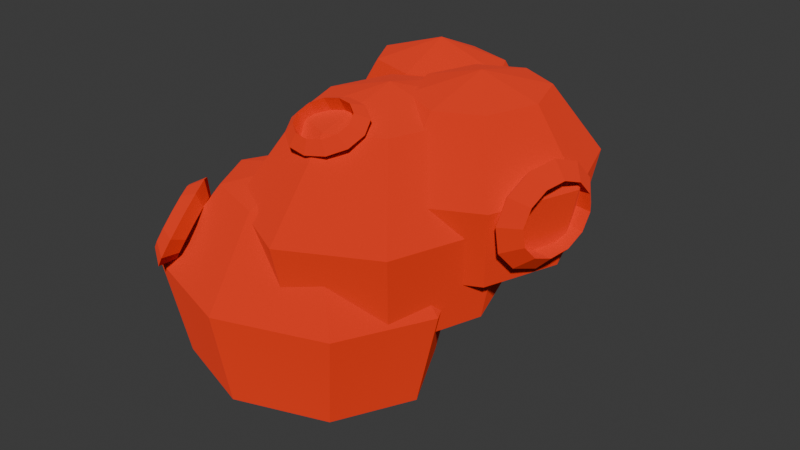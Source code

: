 # Source: brood_mother_model.blend  (saved by Blender 4.5.90; exported with 4.5.12 LTS)
import bpy
from mathutils import Matrix  # noqa: F401  (used for matrix-valued properties, if any)

bpy.ops.wm.read_factory_settings(use_empty=True)
scene = bpy.context.scene
scene.name = 'Scene'

# ---- collections
col_collection = bpy.data.collections.new('Collection'); scene.collection.children.link(col_collection)

# ---- materials (node trees are filled in below, after node groups)
mat_material_001 = bpy.data.materials.new('Material.001')

# ---- material node trees
mat_material_001.use_nodes = True; mat_material_001.node_tree.nodes.clear()
_N = mat_material_001.node_tree.nodes; _L = mat_material_001.node_tree.links
n0 = _N.new('ShaderNodeBsdfPrincipled'); n0.name = 'Principled BSDF'; n0.location = (-200, 100)
n0.inputs[0].default_value = (0.8008, 0.02879, 0.0, 1.0)
n0.inputs[2].default_value = 1.0
n0.inputs[7].default_value = 0.5317
n1 = _N.new('ShaderNodeOutputMaterial'); n1.name = 'Material Output'; n1.location = (200, 100)
_L.new(n0.outputs[0], n1.inputs[0])
n1.is_active_output = True

# ---- world
world_world = bpy.data.worlds.new('World'); scene.world = world_world
world_world.use_nodes = True; world_world.node_tree.nodes.clear()
_N = world_world.node_tree.nodes; _L = world_world.node_tree.links
n0 = _N.new('ShaderNodeOutputWorld'); n0.name = 'World Output'; n0.location = (200, 100)
n1 = _N.new('ShaderNodeBackground'); n1.name = 'Background'; n1.location = (-200, 100)
n1.inputs[0].default_value = (0.05088, 0.05088, 0.05088, 1.0)
_L.new(n1.outputs[0], n0.inputs[0])
n0.is_active_output = True
world_world.color = (0.05088, 0.05088, 0.05088)
world_world.sun_shadow_jitter_overblur = 0.0

# ---- meshes
me_sphere = bpy.data.meshes.new('Sphere')
me_sphere.from_pydata([(0.0, 0.5556, 0.8315), (0.0, 0.9808, 0.1951), (0.0, 0.8315, -0.5556), (0.3928, 0.3928, 0.8315), (0.6935, 0.6935, 0.1951), (0.5879, 0.5879, -0.5556), (0.1379, 0.1379, -0.9808), (0.0, 0.0, 1.0), (0.5556, -5.215e-08, 0.8315), (0.9808, -8.941e-08, 0.1951), (0.8315, -8.941e-08, -0.5556), (0.1951, -1.118e-08, -0.9808), (0.3928, -0.3928, 0.8315), (0.6935, -0.6935, 0.1951), (0.5879, -0.5879, -0.5556), (0.1379, -0.1379, -0.9808), (-9.686e-08, -0.5556, 0.8315), (-1.341e-07, -0.9808, 0.1951), (-1.043e-07, -0.8315, -0.5556), (-7.451e-09, -0.1951, -0.9808), (-0.3928, -0.3928, 0.8315), (-0.6935, -0.6935, 0.1951), (-0.5879, -0.5879, -0.5556), (-0.1379, -0.1379, -0.9808), (0.0, 0.0, -1.0), (-0.5556, 1.49e-07, 0.8315), (-0.9808, 2.682e-07, 0.1951), (-0.8315, 1.639e-07, -0.5556), (-0.1951, 1.863e-08, -0.9808), (-0.3928, 0.3928, 0.8315), (-0.6935, 0.6935, 0.1951), (-0.5879, 0.5879, -0.5556), (-0.1379, 0.1379, -0.9808), (1.49e-08, 0.1951, -0.9808), (-1.008, 1.086, 0.653), (-1.008, 1.417, -0.1976), (-1.008, 1.301, -1.201), (-0.5433, 0.9593, 0.653), (-0.1878, 1.193, -0.1976), (-0.3127, 1.111, -1.201), (-0.8447, 0.7609, -1.769), (-1.008, 0.6535, 0.8782), (-0.3509, 0.6535, 0.653), (0.1518, 0.6535, -0.1976), (-0.02474, 0.6535, -1.201), (-0.7771, 0.6535, -1.769), (-0.5433, 0.3478, 0.653), (-0.1878, 0.1138, -0.1976), (-0.3127, 0.196, -1.201), (-0.8447, 0.5462, -1.769), (-1.008, 0.2212, 0.653), (-1.008, -0.1097, -0.1976), (-1.008, 0.006481, -1.201), (-1.008, 0.5017, -1.769), (-1.472, 0.3478, 0.653), (-1.828, 0.1138, -0.1976), (-1.703, 0.196, -1.201), (-1.171, 0.5462, -1.769), (-1.008, 0.6535, -1.795), (-1.665, 0.6535, 0.653), (-2.167, 0.6535, -0.1976), (-1.991, 0.6535, -1.201), (-1.238, 0.6535, -1.769), (-1.472, 0.9593, 0.653), (-1.828, 1.193, -0.1976), (-1.703, 1.111, -1.201), (-1.171, 0.7609, -1.769), (-1.008, 0.8054, -1.769), (-1.008, -0.3188, 0.01263), (-1.008, 0.1065, -0.7639), (-1.008, -0.04287, -1.68), (-0.4446, -0.4815, 0.01263), (-0.01359, -0.1808, -0.7639), (-0.1649, -0.2864, -1.68), (-0.81, -0.7364, -2.199), (-1.008, -0.8743, 0.2183), (-0.2113, -0.8743, 0.01263), (0.3982, -0.8743, -0.7639), (0.1842, -0.8743, -1.68), (-0.7281, -0.8743, -2.199), (-0.4446, -1.267, 0.01263), (-0.01359, -1.568, -0.7639), (-0.1649, -1.462, -1.68), (-0.81, -1.012, -2.199), (-1.008, -1.43, 0.01263), (-1.008, -1.855, -0.7639), (-1.008, -1.706, -1.68), (-1.008, -1.069, -2.199), (-1.571, -1.267, 0.01263), (-2.002, -1.568, -0.7639), (-1.851, -1.462, -1.68), (-1.206, -1.012, -2.199), (-1.008, -0.8743, -2.222), (-1.804, -0.8743, 0.01263), (-2.414, -0.8743, -0.7639), (-2.2, -0.8743, -1.68), (-1.287, -0.8743, -2.199), (-1.571, -0.4815, 0.01263), (-2.002, -0.1808, -0.7639), (-1.851, -0.2864, -1.68), (-1.206, -0.7364, -2.199), (-1.008, -0.6792, -2.199), (-0.543, 0.2534, 0.7059), (-0.543, 0.7752, -0.07068), (-0.543, 0.5919, -0.9867), (-0.07857, 0.05369, 0.7059), (0.2769, 0.4227, -0.07068), (0.1521, 0.2931, -0.9867), (-0.3799, -0.2591, -1.506), (-0.543, -0.4284, 0.9115), (0.1138, -0.4284, 0.7059), (0.6166, -0.4284, -0.07068), (0.44, -0.4284, -0.9867), (-0.3124, -0.4284, -1.506), (-0.07857, -0.9105, 0.7059), (0.2769, -1.279, -0.07068), (0.1521, -1.15, -0.9867), (-0.3799, -0.5977, -1.506), (-0.543, -1.11, 0.7059), (-0.543, -1.632, -0.07068), (-0.543, -1.449, -0.9867), (-0.543, -0.6678, -1.506), (-1.008, -0.9105, 0.7059), (-1.363, -1.279, -0.07068), (-1.238, -1.15, -0.9867), (-0.7061, -0.5977, -1.506), (-0.543, -0.4284, -1.529), (-1.2, -0.4284, 0.7059), (-1.703, -0.4284, -0.07068), (-1.526, -0.4284, -0.9867), (-0.7737, -0.4284, -1.506), (-1.008, 0.05369, 0.7059), (-1.363, 0.4227, -0.07068), (-1.238, 0.2931, -0.9867), (-0.7061, -0.2591, -1.506), (-0.543, -0.189, -1.506), (0.7615, -0.695, 0.1092), (0.9158, -0.5677, 0.08206), (0.6565, -0.5354, 0.08606), (0.7643, -0.6581, -0.1418), (0.9178, -0.5418, -0.09366), (0.6585, -0.5096, -0.08965), (0.7884, -0.503, -0.348), (0.9346, -0.4332, -0.238), (0.6753, -0.4009, -0.234), (0.8272, -0.2711, -0.4542), (0.9618, -0.2709, -0.3123), (0.7025, -0.2386, -0.3083), (0.8704, -0.02463, -0.4318), (0.992, -0.0984, -0.2966), (0.7328, -0.0661, -0.2926), (0.9065, 0.1704, -0.2869), (1.017, 0.03809, -0.1952), (0.758, 0.07039, -0.1912), (0.9257, 0.2616, -0.05835), (1.031, 0.102, -0.03523), (0.7714, 0.1343, -0.03122), (0.9229, 0.2247, 0.1927), (1.029, 0.07616, 0.1405), (0.7695, 0.1085, 0.1445), (0.8989, 0.06957, 0.3989), (1.012, -0.03246, 0.2848), (0.7527, -0.0001606, 0.2888), (0.8601, -0.1623, 0.505), (0.9848, -0.1948, 0.3591), (0.7255, -0.1625, 0.3631), (0.8168, -0.4088, 0.4826), (0.9545, -0.3673, 0.3435), (0.6952, -0.335, 0.3475), (0.7808, -0.6037, 0.3378), (0.9293, -0.5038, 0.2421), (0.67, -0.4715, 0.2461), (-1.696, -1.403, -0.05354), (-1.678, -1.36, -0.2032), (-1.834, -1.446, -0.1033), (-1.624, -1.579, -0.1614), (-1.628, -1.483, -0.2787), (-1.784, -1.569, -0.1788), (-1.626, -1.707, -0.3294), (-1.629, -1.573, -0.3963), (-1.785, -1.659, -0.2964), (-1.7, -1.755, -0.5125), (-1.681, -1.606, -0.5245), (-1.837, -1.692, -0.4246), (-1.827, -1.707, -0.6618), (-1.77, -1.573, -0.629), (-1.925, -1.659, -0.5291), (-1.972, -1.579, -0.7371), (-1.872, -1.483, -0.6818), (-2.027, -1.569, -0.5818), (-2.097, -1.403, -0.7184), (-1.959, -1.36, -0.6686), (-2.115, -1.446, -0.5687), (-2.169, -1.228, -0.6106), (-2.009, -1.237, -0.5932), (-2.165, -1.323, -0.4932), (-2.167, -1.099, -0.4426), (-2.008, -1.147, -0.4756), (-2.164, -1.233, -0.3756), (-2.093, -1.052, -0.2594), (-1.957, -1.114, -0.3473), (-2.112, -1.2, -0.2474), (-1.967, -1.099, -0.1101), (-1.868, -1.147, -0.2429), (-2.023, -1.233, -0.1429), (-1.821, -1.228, -0.03479), (-1.766, -1.237, -0.1901), (-1.921, -1.323, -0.09017), (-0.4306, 1.393, -0.4689), (-0.6038, 1.503, -0.4632), (-0.6038, 1.282, -0.4745), (-0.5079, 1.401, -0.7109), (-0.6579, 1.509, -0.6326), (-0.6579, 1.288, -0.6439), (-0.7192, 1.407, -0.888), (-0.8058, 1.513, -0.7567), (-0.8058, 1.292, -0.7679), (-1.008, 1.409, -0.9529), (-1.008, 1.515, -0.8021), (-1.008, 1.293, -0.8133), (-1.296, 1.407, -0.888), (-1.21, 1.513, -0.7567), (-1.21, 1.292, -0.7679), (-1.508, 1.401, -0.7109), (-1.358, 1.509, -0.6326), (-1.358, 1.288, -0.6439), (-1.585, 1.393, -0.4689), (-1.412, 1.503, -0.4632), (-1.412, 1.282, -0.4745), (-1.508, 1.384, -0.2268), (-1.358, 1.497, -0.2938), (-1.358, 1.276, -0.3051), (-1.296, 1.378, -0.04966), (-1.21, 1.493, -0.1698), (-1.21, 1.272, -0.181), (-1.008, 1.376, 0.01519), (-1.008, 1.492, -0.1244), (-1.008, 1.27, -0.1357), (-0.7192, 1.378, -0.04966), (-0.8058, 1.493, -0.1698), (-0.8058, 1.272, -0.181), (-0.5079, 1.384, -0.2268), (-0.6579, 1.497, -0.2938), (-0.6579, 1.276, -0.3051), (-0.2039, -1.014, 0.7435), (-0.3158, -0.9779, 0.6558), (-0.3259, -1.051, 0.8154), (-0.2511, -1.132, 0.6602), (-0.3489, -1.06, 0.5975), (-0.359, -1.133, 0.7571), (-0.3902, -1.218, 0.5922), (-0.4462, -1.12, 0.5498), (-0.4563, -1.193, 0.7095), (-0.5838, -1.249, 0.5576), (-0.5818, -1.142, 0.5257), (-0.5919, -1.215, 0.6853), (-0.7802, -1.218, 0.5659), (-0.7193, -1.12, 0.5314), (-0.7294, -1.193, 0.6911), (-0.9267, -1.132, 0.6146), (-0.8218, -1.06, 0.5656), (-0.8319, -1.133, 0.7252), (-0.984, -1.014, 0.6909), (-0.8619, -0.9779, 0.6189), (-0.872, -1.051, 0.7786), (-0.9368, -0.8971, 0.7742), (-0.8289, -0.8957, 0.6772), (-0.839, -0.9689, 0.8369), (-0.7977, -0.8111, 0.8422), (-0.7315, -0.8356, 0.7249), (-0.7416, -0.9087, 0.8845), (-0.604, -0.7797, 0.8767), (-0.5959, -0.8135, 0.749), (-0.606, -0.8867, 0.9087), (-0.4076, -0.8111, 0.8685), (-0.4585, -0.8356, 0.7433), (-0.4686, -0.9087, 0.9029), (-0.2612, -0.8971, 0.8197), (-0.3559, -0.8957, 0.7091), (-0.3661, -0.9689, 0.8688)], [], [(5, 2, 1, 4), (6, 24, 33), (41, 42, 37), (38, 35, 34, 37), (9, 4, 3, 8), (29, 0, 1, 30), (11, 24, 6), (18, 14, 13, 17), (13, 9, 8, 12), (7, 12, 8), (23, 19, 18, 22), (15, 24, 11), (22, 18, 17, 21), (17, 13, 12, 16), (7, 16, 12), (28, 23, 22, 27), (19, 24, 15), (21, 17, 16, 20), (27, 22, 21, 26), (7, 20, 16), (32, 28, 27, 31), (26, 21, 20, 25), (23, 24, 19), (31, 27, 26, 30), (7, 25, 20), (32, 31, 2, 33), (28, 24, 23), (30, 26, 25, 29), (33, 24, 32), (7, 29, 25), (49, 45, 44, 48), (32, 24, 28), (0, 29, 7), (14, 10, 9, 13), (44, 39, 38, 43), (33, 2, 5, 6), (98, 69, 70, 99), (37, 34, 41), (45, 40, 39, 44), (19, 15, 14, 18), (75, 76, 71), (39, 36, 35, 38), (40, 58, 67), (63, 34, 35, 64), (43, 38, 37, 42), (72, 69, 68, 71), (45, 58, 40), (47, 43, 42, 46), (52, 48, 47, 51), (41, 46, 42), (57, 53, 52, 56), (51, 47, 46, 50), (49, 58, 45), (56, 52, 51, 55), (41, 50, 46), (62, 57, 56, 61), (53, 58, 49), (55, 51, 50, 54), (61, 56, 55, 60), (41, 54, 50), (66, 62, 61, 65), (57, 58, 53), (60, 55, 54, 59), (41, 59, 54), (65, 61, 60, 64), (66, 65, 36, 67), (62, 58, 57), (67, 58, 66), (64, 60, 59, 63), (41, 63, 59), (83, 79, 78, 82), (66, 58, 62), (34, 63, 41), (48, 44, 43, 47), (78, 73, 72, 77), (67, 36, 39, 40), (71, 68, 75), (132, 103, 104, 133), (53, 49, 48, 52), (79, 74, 73, 78), (109, 110, 105), (73, 70, 69, 72), (113, 108, 107, 112), (74, 92, 101), (106, 103, 102, 105), (77, 72, 71, 76), (97, 68, 69, 98), (79, 92, 74), (81, 77, 76, 80), (86, 82, 81, 85), (75, 80, 76), (91, 87, 86, 90), (83, 92, 79), (85, 81, 80, 84), (90, 86, 85, 89), (75, 84, 80), (96, 91, 90, 95), (87, 92, 83), (75, 88, 84), (95, 90, 89, 94), (89, 85, 84, 88), (100, 96, 95, 99), (91, 92, 87), (99, 95, 94, 98), (94, 89, 88, 93), (75, 93, 88), (100, 99, 70, 101), (96, 92, 91), (101, 92, 100), (98, 94, 93, 97), (75, 97, 93), (117, 113, 112, 116), (100, 92, 96), (68, 97, 75), (206, 173, 174, 207), (207, 174, 172, 205), (112, 107, 106, 111), (82, 78, 77, 81), (101, 70, 73, 74), (105, 102, 109), (143, 140, 139, 142), (87, 83, 82, 86), (107, 104, 103, 106), (108, 126, 135), (111, 106, 105, 110), (131, 102, 103, 132), (113, 126, 108), (120, 116, 115, 119), (115, 111, 110, 114), (109, 114, 110), (125, 121, 120, 124), (117, 126, 113), (124, 120, 119, 123), (119, 115, 114, 118), (109, 118, 114), (130, 125, 124, 129), (121, 126, 117), (129, 124, 123, 128), (123, 119, 118, 122), (109, 122, 118), (134, 130, 129, 133), (125, 126, 121), (128, 123, 122, 127), (133, 129, 128, 132), (109, 127, 122), (134, 133, 104, 135), (130, 126, 125), (132, 128, 127, 131), (135, 126, 134), (109, 131, 127), (170, 169, 136, 137), (134, 126, 130), (102, 131, 109), (116, 112, 111, 115), (144, 141, 140, 143), (135, 104, 107, 108), (170, 137, 138, 171), (171, 138, 136, 169), (149, 146, 145, 148), (178, 175, 177, 180), (142, 139, 141, 144), (121, 117, 116, 120), (140, 137, 136, 139), (141, 138, 137, 140), (139, 136, 138, 141), (150, 147, 146, 149), (146, 143, 142, 145), (152, 149, 148, 151), (148, 145, 147, 150), (153, 150, 149, 152), (155, 152, 151, 154), (151, 148, 150, 153), (156, 153, 152, 155), (158, 155, 154, 157), (154, 151, 153, 156), (159, 156, 155, 158), (161, 158, 157, 160), (157, 154, 156, 159), (162, 159, 158, 161), (164, 161, 160, 163), (160, 157, 159, 162), (165, 162, 161, 164), (167, 164, 163, 166), (163, 160, 162, 165), (168, 165, 164, 167), (170, 167, 166, 169), (166, 163, 165, 168), (171, 168, 167, 170), (179, 176, 175, 178), (169, 166, 168, 171), (206, 205, 172, 173), (180, 177, 176, 179), (243, 210, 208, 241), (242, 209, 210, 243), (185, 182, 181, 184), (214, 211, 213, 216), (147, 144, 143, 146), (145, 142, 144, 147), (176, 173, 172, 175), (177, 174, 173, 176), (175, 172, 174, 177), (186, 183, 182, 185), (182, 179, 178, 181), (188, 185, 184, 187), (184, 181, 183, 186), (189, 186, 185, 188), (191, 188, 187, 190), (187, 184, 186, 189), (192, 189, 188, 191), (194, 191, 190, 193), (190, 187, 189, 192), (195, 192, 191, 194), (197, 194, 193, 196), (193, 190, 192, 195), (198, 195, 194, 197), (200, 197, 196, 199), (196, 193, 195, 198), (201, 198, 197, 200), (203, 200, 199, 202), (199, 196, 198, 201), (204, 201, 200, 203), (206, 203, 202, 205), (202, 199, 201, 204), (207, 204, 203, 206), (215, 212, 211, 214), (205, 202, 204, 207), (242, 241, 208, 209), (216, 213, 212, 215), (279, 246, 244, 277), (278, 245, 246, 279), (221, 218, 217, 220), (250, 247, 249, 252), (183, 180, 179, 182), (181, 178, 180, 183), (212, 209, 208, 211), (213, 210, 209, 212), (211, 208, 210, 213), (222, 219, 218, 221), (218, 215, 214, 217), (224, 221, 220, 223), (220, 217, 219, 222), (225, 222, 221, 224), (227, 224, 223, 226), (223, 220, 222, 225), (228, 225, 224, 227), (230, 227, 226, 229), (226, 223, 225, 228), (231, 228, 227, 230), (233, 230, 229, 232), (229, 226, 228, 231), (234, 231, 230, 233), (236, 233, 232, 235), (232, 229, 231, 234), (237, 234, 233, 236), (239, 236, 235, 238), (235, 232, 234, 237), (240, 237, 236, 239), (242, 239, 238, 241), (238, 235, 237, 240), (243, 240, 239, 242), (251, 248, 247, 250), (241, 238, 240, 243), (278, 277, 244, 245), (252, 249, 248, 251), (15, 11, 10, 14), (257, 254, 253, 256), (30, 1, 2, 31), (219, 216, 215, 218), (217, 214, 216, 219), (248, 245, 244, 247), (7, 8, 3), (249, 246, 245, 248), (64, 35, 36, 65), (247, 244, 246, 249), (258, 255, 254, 257), (254, 251, 250, 253), (260, 257, 256, 259), (256, 253, 255, 258), (261, 258, 257, 260), (263, 260, 259, 262), (259, 256, 258, 261), (264, 261, 260, 263), (266, 263, 262, 265), (262, 259, 261, 264), (267, 264, 263, 266), (269, 266, 265, 268), (265, 262, 264, 267), (270, 267, 266, 269), (272, 269, 268, 271), (268, 265, 267, 270), (273, 270, 269, 272), (275, 272, 271, 274), (271, 268, 270, 273), (276, 273, 272, 275), (278, 275, 274, 277), (274, 271, 273, 276), (279, 276, 275, 278), (277, 274, 276, 279), (3, 0, 7), (10, 5, 4, 9), (11, 6, 5, 10), (255, 252, 251, 254), (253, 250, 252, 255), (4, 1, 0, 3)])
_uv = me_sphere.uv_layers.new(name='UVMap')
_uv.uv.foreach_set('vector', [0.625, 0.3125, 0.75, 0.3125, 0.75, 0.5625, 0.625, 0.5625, 0.625, 0.0625, 0.7344, 0.0, 0.75, 0.0625, 0.4531, 1.0, 0.5, 0.8125, 0.625, 0.8125, 0.625, 0.5625, 0.75, 0.5625, 0.75, 0.8125, 0.625, 0.8125, 0.5, 0.5625, 0.625, 0.5625, 0.625, 0.8125, 0.5, 0.8125, 0.875, 0.8125, 0.75, 0.8125, 0.75, 0.5625, 0.875, 0.5625, 0.5, 0.0625, 0.6094, 0.0, 0.625, 0.0625, 0.25, 0.3125, 0.375, 0.3125, 0.375, 0.5625, 0.25, 0.5625, 0.375, 0.5625, 0.5, 0.5625, 0.5, 0.8125, 0.375, 0.8125, 0.3281, 1.0, 0.375, 0.8125, 0.5, 0.8125, 0.125, 0.0625, 0.25, 0.0625, 0.25, 0.3125, 0.125, 0.3125, 0.375, 0.0625, 0.4844, 0.0, 0.5, 0.0625, 0.125, 0.3125, 0.25, 0.3125, 0.25, 0.5625, 0.125, 0.5625, 0.25, 0.5625, 0.375, 0.5625, 0.375, 0.8125, 0.25, 0.8125, 0.2031, 1.0, 0.25, 0.8125, 0.375, 0.8125, 0.0, 0.0625, 0.125, 0.0625, 0.125, 0.3125, 1.0, 0.3125, 0.25, 0.0625, 0.3594, 0.0, 0.375, 0.0625, 0.125, 0.5625, 0.25, 0.5625, 0.25, 0.8125, 0.125, 0.8125, 1.0, 0.3125, 0.125, 0.3125, 0.125, 0.5625, 1.0, 0.5625, 0.07812, 1.0, 0.125, 0.8125, 0.25, 0.8125, 0.875, 0.0625, 0.0, 0.0625, 0.0, 0.3125, 0.875, 0.3125, 1.0, 0.5625, 0.125, 0.5625, 0.125, 0.8125, 1.0, 0.8125, 0.125, 0.0625, 0.2344, 0.0, 0.25, 0.0625, 0.875, 0.3125, 0.0, 0.3125, 0.0, 0.5625, 0.875, 0.5625, 0.9531, 1.0, 0.0, 0.8125, 0.125, 0.8125, 0.875, 0.0625, 0.875, 0.3125, 0.75, 0.3125, 0.75, 0.0625, 0.0, 0.0625, 0.1094, 0.0, 0.125, 0.0625, 0.875, 0.5625, 0.0, 0.5625, 0.0, 0.8125, 0.875, 0.8125, 0.75, 0.0625, 0.8594, 0.0, 0.875, 0.0625, 0.8281, 1.0, 0.875, 0.8125, 0.0, 0.8125, 0.375, 0.0625, 0.5, 0.0625, 0.5, 0.3125, 0.375, 0.3125, 0.875, 0.0625, 0.9844, 0.0, 0.0, 0.0625, 0.75, 0.8125, 0.875, 0.8125, 0.7031, 1.0, 0.375, 0.3125, 0.5, 0.3125, 0.5, 0.5625, 0.375, 0.5625, 0.5, 0.3125, 0.625, 0.3125, 0.625, 0.5625, 0.5, 0.5625, 0.75, 0.0625, 0.75, 0.3125, 0.625, 0.3125, 0.625, 0.0625, 0.875, 0.5625, 0.75, 0.5625, 0.75, 0.3125, 0.875, 0.3125, 0.625, 0.8125, 0.75, 0.8125, 0.5781, 1.0, 0.5, 0.0625, 0.625, 0.0625, 0.625, 0.3125, 0.5, 0.3125, 0.25, 0.0625, 0.375, 0.0625, 0.375, 0.3125, 0.25, 0.3125, 0.4531, 1.0, 0.5, 0.8125, 0.625, 0.8125, 0.625, 0.3125, 0.75, 0.3125, 0.75, 0.5625, 0.625, 0.5625, 0.625, 0.0625, 0.7344, 0.0, 0.75, 0.0625, 0.875, 0.8125, 0.75, 0.8125, 0.75, 0.5625, 0.875, 0.5625, 0.5, 0.5625, 0.625, 0.5625, 0.625, 0.8125, 0.5, 0.8125, 0.625, 0.5625, 0.75, 0.5625, 0.75, 0.8125, 0.625, 0.8125, 0.5, 0.0625, 0.6094, 0.0, 0.625, 0.0625, 0.375, 0.5625, 0.5, 0.5625, 0.5, 0.8125, 0.375, 0.8125, 0.25, 0.3125, 0.375, 0.3125, 0.375, 0.5625, 0.25, 0.5625, 0.3281, 1.0, 0.375, 0.8125, 0.5, 0.8125, 0.125, 0.0625, 0.25, 0.0625, 0.25, 0.3125, 0.125, 0.3125, 0.25, 0.5625, 0.375, 0.5625, 0.375, 0.8125, 0.25, 0.8125, 0.375, 0.0625, 0.4844, 0.0, 0.5, 0.0625, 0.125, 0.3125, 0.25, 0.3125, 0.25, 0.5625, 0.125, 0.5625, 0.2031, 1.0, 0.25, 0.8125, 0.375, 0.8125, 0.0, 0.0625, 0.125, 0.0625, 0.125, 0.3125, 1.0, 0.3125, 0.25, 0.0625, 0.3594, 0.0, 0.375, 0.0625, 0.125, 0.5625, 0.25, 0.5625, 0.25, 0.8125, 0.125, 0.8125, 1.0, 0.3125, 0.125, 0.3125, 0.125, 0.5625, 1.0, 0.5625, 0.07812, 1.0, 0.125, 0.8125, 0.25, 0.8125, 0.875, 0.0625, 0.0, 0.0625, 0.0, 0.3125, 0.875, 0.3125, 0.125, 0.0625, 0.2344, 0.0, 0.25, 0.0625, 1.0, 0.5625, 0.125, 0.5625, 0.125, 0.8125, 1.0, 0.8125, 0.9531, 1.0, 0.0, 0.8125, 0.125, 0.8125, 0.875, 0.3125, 0.0, 0.3125, 0.0, 0.5625, 0.875, 0.5625, 0.875, 0.0625, 0.875, 0.3125, 0.75, 0.3125, 0.75, 0.0625, 0.0, 0.0625, 0.1094, 0.0, 0.125, 0.0625, 0.75, 0.0625, 0.8594, 0.0, 0.875, 0.0625, 0.875, 0.5625, 0.0, 0.5625, 0.0, 0.8125, 0.875, 0.8125, 0.8281, 1.0, 0.875, 0.8125, 0.0, 0.8125, 0.375, 0.0625, 0.5, 0.0625, 0.5, 0.3125, 0.375, 0.3125, 0.875, 0.0625, 0.9844, 0.0, 0.0, 0.0625, 0.75, 0.8125, 0.875, 0.8125, 0.7031, 1.0, 0.375, 0.3125, 0.5, 0.3125, 0.5, 0.5625, 0.375, 0.5625, 0.5, 0.3125, 0.625, 0.3125, 0.625, 0.5625, 0.5, 0.5625, 0.75, 0.0625, 0.75, 0.3125, 0.625, 0.3125, 0.625, 0.0625, 0.625, 0.8125, 0.75, 0.8125, 0.5781, 1.0, 0.875, 0.5625, 0.75, 0.5625, 0.75, 0.3125, 0.875, 0.3125, 0.25, 0.0625, 0.375, 0.0625, 0.375, 0.3125, 0.25, 0.3125, 0.5, 0.0625, 0.625, 0.0625, 0.625, 0.3125, 0.5, 0.3125, 0.4531, 1.0, 0.5, 0.8125, 0.625, 0.8125, 0.625, 0.3125, 0.75, 0.3125, 0.75, 0.5625, 0.625, 0.5625, 0.5, 0.0625, 0.625, 0.0625, 0.625, 0.3125, 0.5, 0.3125, 0.625, 0.0625, 0.7344, 0.0, 0.75, 0.0625, 0.625, 0.5625, 0.75, 0.5625, 0.75, 0.8125, 0.625, 0.8125, 0.5, 0.5625, 0.625, 0.5625, 0.625, 0.8125, 0.5, 0.8125, 0.875, 0.8125, 0.75, 0.8125, 0.75, 0.5625, 0.875, 0.5625, 0.5, 0.0625, 0.6094, 0.0, 0.625, 0.0625, 0.375, 0.5625, 0.5, 0.5625, 0.5, 0.8125, 0.375, 0.8125, 0.25, 0.3125, 0.375, 0.3125, 0.375, 0.5625, 0.25, 0.5625, 0.3281, 1.0, 0.375, 0.8125, 0.5, 0.8125, 0.125, 0.0625, 0.25, 0.0625, 0.25, 0.3125, 0.125, 0.3125, 0.375, 0.0625, 0.4844, 0.0, 0.5, 0.0625, 0.25, 0.5625, 0.375, 0.5625, 0.375, 0.8125, 0.25, 0.8125, 0.125, 0.3125, 0.25, 0.3125, 0.25, 0.5625, 0.125, 0.5625, 0.2031, 1.0, 0.25, 0.8125, 0.375, 0.8125, 0.0, 0.0625, 0.125, 0.0625, 0.125, 0.3125, 1.0, 0.3125, 0.25, 0.0625, 0.3594, 0.0, 0.375, 0.0625, 0.07812, 1.0, 0.125, 0.8125, 0.25, 0.8125, 1.0, 0.3125, 0.125, 0.3125, 0.125, 0.5625, 1.0, 0.5625, 0.125, 0.5625, 0.25, 0.5625, 0.25, 0.8125, 0.125, 0.8125, 0.875, 0.0625, 0.0, 0.0625, 0.0, 0.3125, 0.875, 0.3125, 0.125, 0.0625, 0.2344, 0.0, 0.25, 0.0625, 0.875, 0.3125, 0.0, 0.3125, 0.0, 0.5625, 0.875, 0.5625, 1.0, 0.5625, 0.125, 0.5625, 0.125, 0.8125, 1.0, 0.8125, 0.9531, 1.0, 0.0, 0.8125, 0.125, 0.8125, 0.875, 0.0625, 0.875, 0.3125, 0.75, 0.3125, 0.75, 0.0625, 0.0, 0.0625, 0.1094, 0.0, 0.125, 0.0625, 0.75, 0.0625, 0.8594, 0.0, 0.875, 0.0625, 0.875, 0.5625, 0.0, 0.5625, 0.0, 0.8125, 0.875, 0.8125, 0.8281, 1.0, 0.875, 0.8125, 0.0, 0.8125, 0.375, 0.0625, 0.5, 0.0625, 0.5, 0.3125, 0.375, 0.3125, 0.875, 0.0625, 0.9844, 0.0, 0.0, 0.0625, 0.75, 0.8125, 0.875, 0.8125, 0.7031, 1.0, 0.4167, 0.8333, 0.5, 0.8333, 0.5, 0.1667, 0.4167, 0.1667, 0.4167, 0.1667, 0.5, 0.1667, 0.5, 0.5, 0.4167, 0.5, 0.5, 0.3125, 0.625, 0.3125, 0.625, 0.5625, 0.5, 0.5625, 0.375, 0.3125, 0.5, 0.3125, 0.5, 0.5625, 0.375, 0.5625, 0.75, 0.0625, 0.75, 0.3125, 0.625, 0.3125, 0.625, 0.0625, 0.625, 0.8125, 0.75, 0.8125, 0.5781, 1.0, 0.6667, 0.8333, 0.5833, 0.8333, 0.5833, 0.5, 0.6667, 0.5, 0.25, 0.0625, 0.375, 0.0625, 0.375, 0.3125, 0.25, 0.3125, 0.625, 0.3125, 0.75, 0.3125, 0.75, 0.5625, 0.625, 0.5625, 0.625, 0.0625, 0.7344, 0.0, 0.75, 0.0625, 0.5, 0.5625, 0.625, 0.5625, 0.625, 0.8125, 0.5, 0.8125, 0.875, 0.8125, 0.75, 0.8125, 0.75, 0.5625, 0.875, 0.5625, 0.5, 0.0625, 0.6094, 0.0, 0.625, 0.0625, 0.25, 0.3125, 0.375, 0.3125, 0.375, 0.5625, 0.25, 0.5625, 0.375, 0.5625, 0.5, 0.5625, 0.5, 0.8125, 0.375, 0.8125, 0.3281, 1.0, 0.375, 0.8125, 0.5, 0.8125, 0.125, 0.0625, 0.25, 0.0625, 0.25, 0.3125, 0.125, 0.3125, 0.375, 0.0625, 0.4844, 0.0, 0.5, 0.0625, 0.125, 0.3125, 0.25, 0.3125, 0.25, 0.5625, 0.125, 0.5625, 0.25, 0.5625, 0.375, 0.5625, 0.375, 0.8125, 0.25, 0.8125, 0.2031, 1.0, 0.25, 0.8125, 0.375, 0.8125, 0.0, 0.0625, 0.125, 0.0625, 0.125, 0.3125, 1.0, 0.3125, 0.25, 0.0625, 0.3594, 0.0, 0.375, 0.0625, 1.0, 0.3125, 0.125, 0.3125, 0.125, 0.5625, 1.0, 0.5625, 0.125, 0.5625, 0.25, 0.5625, 0.25, 0.8125, 0.125, 0.8125, 0.07812, 1.0, 0.125, 0.8125, 0.25, 0.8125, 0.875, 0.0625, 0.0, 0.0625, 0.0, 0.3125, 0.875, 0.3125, 0.125, 0.0625, 0.2344, 0.0, 0.25, 0.0625, 1.0, 0.5625, 0.125, 0.5625, 0.125, 0.8125, 1.0, 0.8125, 0.875, 0.3125, 0.0, 0.3125, 0.0, 0.5625, 0.875, 0.5625, 0.9531, 1.0, 0.0, 0.8125, 0.125, 0.8125, 0.875, 0.0625, 0.875, 0.3125, 0.75, 0.3125, 0.75, 0.0625, 0.0, 0.0625, 0.1094, 0.0, 0.125, 0.0625, 0.875, 0.5625, 0.0, 0.5625, 0.0, 0.8125, 0.875, 0.8125, 0.75, 0.0625, 0.8594, 0.0, 0.875, 0.0625, 0.8281, 1.0, 0.875, 0.8125, 0.0, 0.8125, 0.4167, 0.8333, 0.4167, 0.5, 0.5, 0.5, 0.5, 0.8333, 0.875, 0.0625, 0.9844, 0.0, 0.0, 0.0625, 0.75, 0.8125, 0.875, 0.8125, 0.7031, 1.0, 0.375, 0.3125, 0.5, 0.3125, 0.5, 0.5625, 0.375, 0.5625, 0.6667, 0.1667, 0.5833, 0.1667, 0.5833, 0.8333, 0.6667, 0.8333, 0.75, 0.0625, 0.75, 0.3125, 0.625, 0.3125, 0.625, 0.0625, 0.4167, 0.8333, 0.5, 0.8333, 0.5, 0.1667, 0.4167, 0.1667, 0.4167, 0.1667, 0.5, 0.1667, 0.5, 0.5, 0.4167, 0.5, 0.8333, 0.8333, 0.75, 0.8333, 0.75, 0.5, 0.8333, 0.5, 0.6667, 0.5, 0.5833, 0.5, 0.5833, 0.1667, 0.6667, 0.1667, 0.6667, 0.5, 0.5833, 0.5, 0.5833, 0.1667, 0.6667, 0.1667, 0.25, 0.0625, 0.375, 0.0625, 0.375, 0.3125, 0.25, 0.3125, 0.5833, 0.8333, 0.5, 0.8333, 0.5, 0.5, 0.5833, 0.5, 0.5833, 0.1667, 0.5, 0.1667, 0.5, 0.8333, 0.5833, 0.8333, 0.5833, 0.5, 0.5, 0.5, 0.5, 0.1667, 0.5833, 0.1667, 0.8333, 0.1667, 0.75, 0.1667, 0.75, 0.8333, 0.8333, 0.8333, 0.75, 0.8333, 0.6667, 0.8333, 0.6667, 0.5, 0.75, 0.5, 0.9167, 0.8333, 0.8333, 0.8333, 0.8333, 0.5, 0.9167, 0.5, 0.8333, 0.5, 0.75, 0.5, 0.75, 0.1667, 0.8333, 0.1667, 0.9167, 0.1667, 0.8333, 0.1667, 0.8333, 0.8333, 0.9167, 0.8333, 8.882e-16, 0.8333, 0.9167, 0.8333, 0.9167, 0.5, 8.882e-16, 0.5, 0.9167, 0.5, 0.8333, 0.5, 0.8333, 0.1667, 0.9167, 0.1667, 8.882e-16, 0.1667, 0.9167, 0.1667, 0.9167, 0.8333, 8.882e-16, 0.8333, 0.08333, 0.8333, 1.0, 0.8333, 1.0, 0.5, 0.08333, 0.5, 8.882e-16, 0.5, 0.9167, 0.5, 0.9167, 0.1667, 8.882e-16, 0.1667, 0.08333, 0.1667, 1.0, 0.1667, 1.0, 0.8333, 0.08333, 0.8333, 0.1667, 0.8333, 0.08333, 0.8333, 0.08333, 0.5, 0.1667, 0.5, 0.08333, 0.5, 1.0, 0.5, 1.0, 0.1667, 0.08333, 0.1667, 0.1667, 0.1667, 0.08333, 0.1667, 0.08333, 0.8333, 0.1667, 0.8333, 0.25, 0.8333, 0.1667, 0.8333, 0.1667, 0.5, 0.25, 0.5, 0.1667, 0.5, 0.08333, 0.5, 0.08333, 0.1667, 0.1667, 0.1667, 0.25, 0.1667, 0.1667, 0.1667, 0.1667, 0.8333, 0.25, 0.8333, 0.3333, 0.8333, 0.25, 0.8333, 0.25, 0.5, 0.3333, 0.5, 0.25, 0.5, 0.1667, 0.5, 0.1667, 0.1667, 0.25, 0.1667, 0.3333, 0.1667, 0.25, 0.1667, 0.25, 0.8333, 0.3333, 0.8333, 0.4167, 0.8333, 0.3333, 0.8333, 0.3333, 0.5, 0.4167, 0.5, 0.3333, 0.5, 0.25, 0.5, 0.25, 0.1667, 0.3333, 0.1667, 0.4167, 0.1667, 0.3333, 0.1667, 0.3333, 0.8333, 0.4167, 0.8333, 0.6667, 0.8333, 0.5833, 0.8333, 0.5833, 0.5, 0.6667, 0.5, 0.4167, 0.5, 0.3333, 0.5, 0.3333, 0.1667, 0.4167, 0.1667, 0.4167, 0.8333, 0.4167, 0.5, 0.5, 0.5, 0.5, 0.8333, 0.6667, 0.1667, 0.5833, 0.1667, 0.5833, 0.8333, 0.6667, 0.8333, 0.4167, 0.1667, 0.5, 0.1667, 0.5, 0.5, 0.4167, 0.5, 0.4167, 0.8333, 0.5, 0.8333, 0.5, 0.1667, 0.4167, 0.1667, 0.8333, 0.8333, 0.75, 0.8333, 0.75, 0.5, 0.8333, 0.5, 0.6667, 0.5, 0.5833, 0.5, 0.5833, 0.1667, 0.6667, 0.1667, 0.75, 0.1667, 0.6667, 0.1667, 0.6667, 0.8333, 0.75, 0.8333, 0.75, 0.5, 0.6667, 0.5, 0.6667, 0.1667, 0.75, 0.1667, 0.5833, 0.8333, 0.5, 0.8333, 0.5, 0.5, 0.5833, 0.5, 0.5833, 0.1667, 0.5, 0.1667, 0.5, 0.8333, 0.5833, 0.8333, 0.5833, 0.5, 0.5, 0.5, 0.5, 0.1667, 0.5833, 0.1667, 0.8333, 0.1667, 0.75, 0.1667, 0.75, 0.8333, 0.8333, 0.8333, 0.75, 0.8333, 0.6667, 0.8333, 0.6667, 0.5, 0.75, 0.5, 0.9167, 0.8333, 0.8333, 0.8333, 0.8333, 0.5, 0.9167, 0.5, 0.8333, 0.5, 0.75, 0.5, 0.75, 0.1667, 0.8333, 0.1667, 0.9167, 0.1667, 0.8333, 0.1667, 0.8333, 0.8333, 0.9167, 0.8333, 8.882e-16, 0.8333, 0.9167, 0.8333, 0.9167, 0.5, 8.882e-16, 0.5, 0.9167, 0.5, 0.8333, 0.5, 0.8333, 0.1667, 0.9167, 0.1667, 8.882e-16, 0.1667, 0.9167, 0.1667, 0.9167, 0.8333, 8.882e-16, 0.8333, 0.08333, 0.8333, 1.0, 0.8333, 1.0, 0.5, 0.08333, 0.5, 8.882e-16, 0.5, 0.9167, 0.5, 0.9167, 0.1667, 8.882e-16, 0.1667, 0.08333, 0.1667, 1.0, 0.1667, 1.0, 0.8333, 0.08333, 0.8333, 0.1667, 0.8333, 0.08333, 0.8333, 0.08333, 0.5, 0.1667, 0.5, 0.08333, 0.5, 1.0, 0.5, 1.0, 0.1667, 0.08333, 0.1667, 0.1667, 0.1667, 0.08333, 0.1667, 0.08333, 0.8333, 0.1667, 0.8333, 0.25, 0.8333, 0.1667, 0.8333, 0.1667, 0.5, 0.25, 0.5, 0.1667, 0.5, 0.08333, 0.5, 0.08333, 0.1667, 0.1667, 0.1667, 0.25, 0.1667, 0.1667, 0.1667, 0.1667, 0.8333, 0.25, 0.8333, 0.3333, 0.8333, 0.25, 0.8333, 0.25, 0.5, 0.3333, 0.5, 0.25, 0.5, 0.1667, 0.5, 0.1667, 0.1667, 0.25, 0.1667, 0.3333, 0.1667, 0.25, 0.1667, 0.25, 0.8333, 0.3333, 0.8333, 0.4167, 0.8333, 0.3333, 0.8333, 0.3333, 0.5, 0.4167, 0.5, 0.3333, 0.5, 0.25, 0.5, 0.25, 0.1667, 0.3333, 0.1667, 0.4167, 0.1667, 0.3333, 0.1667, 0.3333, 0.8333, 0.4167, 0.8333, 0.6667, 0.8333, 0.5833, 0.8333, 0.5833, 0.5, 0.6667, 0.5, 0.4167, 0.5, 0.3333, 0.5, 0.3333, 0.1667, 0.4167, 0.1667, 0.4167, 0.8333, 0.4167, 0.5, 0.5, 0.5, 0.5, 0.8333, 0.6667, 0.1667, 0.5833, 0.1667, 0.5833, 0.8333, 0.6667, 0.8333, 0.4167, 0.1667, 0.5, 0.1667, 0.5, 0.5, 0.4167, 0.5, 0.4167, 0.8333, 0.5, 0.8333, 0.5, 0.1667, 0.4167, 0.1667, 0.8333, 0.8333, 0.75, 0.8333, 0.75, 0.5, 0.8333, 0.5, 0.6667, 0.5, 0.5833, 0.5, 0.5833, 0.1667, 0.6667, 0.1667, 0.75, 0.1667, 0.6667, 0.1667, 0.6667, 0.8333, 0.75, 0.8333, 0.75, 0.5, 0.6667, 0.5, 0.6667, 0.1667, 0.75, 0.1667, 0.5833, 0.8333, 0.5, 0.8333, 0.5, 0.5, 0.5833, 0.5, 0.5833, 0.1667, 0.5, 0.1667, 0.5, 0.8333, 0.5833, 0.8333, 0.5833, 0.5, 0.5, 0.5, 0.5, 0.1667, 0.5833, 0.1667, 0.8333, 0.1667, 0.75, 0.1667, 0.75, 0.8333, 0.8333, 0.8333, 0.75, 0.8333, 0.6667, 0.8333, 0.6667, 0.5, 0.75, 0.5, 0.9167, 0.8333, 0.8333, 0.8333, 0.8333, 0.5, 0.9167, 0.5, 0.8333, 0.5, 0.75, 0.5, 0.75, 0.1667, 0.8333, 0.1667, 0.9167, 0.1667, 0.8333, 0.1667, 0.8333, 0.8333, 0.9167, 0.8333, 8.882e-16, 0.8333, 0.9167, 0.8333, 0.9167, 0.5, 8.882e-16, 0.5, 0.9167, 0.5, 0.8333, 0.5, 0.8333, 0.1667, 0.9167, 0.1667, 8.882e-16, 0.1667, 0.9167, 0.1667, 0.9167, 0.8333, 8.882e-16, 0.8333, 0.08333, 0.8333, 1.0, 0.8333, 1.0, 0.5, 0.08333, 0.5, 8.882e-16, 0.5, 0.9167, 0.5, 0.9167, 0.1667, 8.882e-16, 0.1667, 0.08333, 0.1667, 1.0, 0.1667, 1.0, 0.8333, 0.08333, 0.8333, 0.1667, 0.8333, 0.08333, 0.8333, 0.08333, 0.5, 0.1667, 0.5, 0.08333, 0.5, 1.0, 0.5, 1.0, 0.1667, 0.08333, 0.1667, 0.1667, 0.1667, 0.08333, 0.1667, 0.08333, 0.8333, 0.1667, 0.8333, 0.25, 0.8333, 0.1667, 0.8333, 0.1667, 0.5, 0.25, 0.5, 0.1667, 0.5, 0.08333, 0.5, 0.08333, 0.1667, 0.1667, 0.1667, 0.25, 0.1667, 0.1667, 0.1667, 0.1667, 0.8333, 0.25, 0.8333, 0.3333, 0.8333, 0.25, 0.8333, 0.25, 0.5, 0.3333, 0.5, 0.25, 0.5, 0.1667, 0.5, 0.1667, 0.1667, 0.25, 0.1667, 0.3333, 0.1667, 0.25, 0.1667, 0.25, 0.8333, 0.3333, 0.8333, 0.4167, 0.8333, 0.3333, 0.8333, 0.3333, 0.5, 0.4167, 0.5, 0.3333, 0.5, 0.25, 0.5, 0.25, 0.1667, 0.3333, 0.1667, 0.4167, 0.1667, 0.3333, 0.1667, 0.3333, 0.8333, 0.4167, 0.8333, 0.6667, 0.8333, 0.5833, 0.8333, 0.5833, 0.5, 0.6667, 0.5, 0.4167, 0.5, 0.3333, 0.5, 0.3333, 0.1667, 0.4167, 0.1667, 0.4167, 0.8333, 0.4167, 0.5, 0.5, 0.5, 0.5, 0.8333, 0.6667, 0.1667, 0.5833, 0.1667, 0.5833, 0.8333, 0.6667, 0.8333, 0.375, 0.0625, 0.5, 0.0625, 0.5, 0.3125, 0.375, 0.3125, 0.8333, 0.8333, 0.75, 0.8333, 0.75, 0.5, 0.8333, 0.5, 0.875, 0.5625, 0.75, 0.5625, 0.75, 0.3125, 0.875, 0.3125, 0.75, 0.1667, 0.6667, 0.1667, 0.6667, 0.8333, 0.75, 0.8333, 0.75, 0.5, 0.6667, 0.5, 0.6667, 0.1667, 0.75, 0.1667, 0.5833, 0.8333, 0.5, 0.8333, 0.5, 0.5, 0.5833, 0.5, 0.4531, 1.0, 0.5, 0.8125, 0.625, 0.8125, 0.5833, 0.1667, 0.5, 0.1667, 0.5, 0.8333, 0.5833, 0.8333, 0.875, 0.5625, 0.75, 0.5625, 0.75, 0.3125, 0.875, 0.3125, 0.5833, 0.5, 0.5, 0.5, 0.5, 0.1667, 0.5833, 0.1667, 0.8333, 0.1667, 0.75, 0.1667, 0.75, 0.8333, 0.8333, 0.8333, 0.75, 0.8333, 0.6667, 0.8333, 0.6667, 0.5, 0.75, 0.5, 0.9167, 0.8333, 0.8333, 0.8333, 0.8333, 0.5, 0.9167, 0.5, 0.8333, 0.5, 0.75, 0.5, 0.75, 0.1667, 0.8333, 0.1667, 0.9167, 0.1667, 0.8333, 0.1667, 0.8333, 0.8333, 0.9167, 0.8333, 8.882e-16, 0.8333, 0.9167, 0.8333, 0.9167, 0.5, 8.882e-16, 0.5, 0.9167, 0.5, 0.8333, 0.5, 0.8333, 0.1667, 0.9167, 0.1667, 8.882e-16, 0.1667, 0.9167, 0.1667, 0.9167, 0.8333, 8.882e-16, 0.8333, 0.08333, 0.8333, 1.0, 0.8333, 1.0, 0.5, 0.08333, 0.5, 8.882e-16, 0.5, 0.9167, 0.5, 0.9167, 0.1667, 8.882e-16, 0.1667, 0.08333, 0.1667, 1.0, 0.1667, 1.0, 0.8333, 0.08333, 0.8333, 0.1667, 0.8333, 0.08333, 0.8333, 0.08333, 0.5, 0.1667, 0.5, 0.08333, 0.5, 1.0, 0.5, 1.0, 0.1667, 0.08333, 0.1667, 0.1667, 0.1667, 0.08333, 0.1667, 0.08333, 0.8333, 0.1667, 0.8333, 0.25, 0.8333, 0.1667, 0.8333, 0.1667, 0.5, 0.25, 0.5, 0.1667, 0.5, 0.08333, 0.5, 0.08333, 0.1667, 0.1667, 0.1667, 0.25, 0.1667, 0.1667, 0.1667, 0.1667, 0.8333, 0.25, 0.8333, 0.3333, 0.8333, 0.25, 0.8333, 0.25, 0.5, 0.3333, 0.5, 0.25, 0.5, 0.1667, 0.5, 0.1667, 0.1667, 0.25, 0.1667, 0.3333, 0.1667, 0.25, 0.1667, 0.25, 0.8333, 0.3333, 0.8333, 0.4167, 0.8333, 0.3333, 0.8333, 0.3333, 0.5, 0.4167, 0.5, 0.3333, 0.5, 0.25, 0.5, 0.25, 0.1667, 0.3333, 0.1667, 0.4167, 0.1667, 0.3333, 0.1667, 0.3333, 0.8333, 0.4167, 0.8333, 0.4167, 0.5, 0.3333, 0.5, 0.3333, 0.1667, 0.4167, 0.1667, 0.625, 0.8125, 0.75, 0.8125, 0.5781, 1.0, 0.5, 0.3125, 0.625, 0.3125, 0.625, 0.5625, 0.5, 0.5625, 0.5, 0.0625, 0.625, 0.0625, 0.625, 0.3125, 0.5, 0.3125, 0.75, 0.1667, 0.6667, 0.1667, 0.6667, 0.8333, 0.75, 0.8333, 0.75, 0.5, 0.6667, 0.5, 0.6667, 0.1667, 0.75, 0.1667, 0.625, 0.5625, 0.75, 0.5625, 0.75, 0.8125, 0.625, 0.8125])
me_sphere.materials.append(mat_material_001)
me_sphere.update()

# ---- objects
ob_sphere = bpy.data.objects.new('Sphere', me_sphere)

# ---- transforms, parenting, visibility, modifiers, constraints
ob_sphere.location = (0.8524, -0.6535, 1.036)
ob_sphere.scale = (0.8458, 1.0, 0.8195)

# ---- collection membership
col_collection.objects.link(ob_sphere)

# ---- scene / render settings (as saved in the file)
scene.frame_start = 1; scene.frame_end = 250; scene.frame_set(1)
scene.render.engine = 'BLENDER_EEVEE_NEXT'
bpy.context.view_layer.update()

# ---- added for rendering (the .blend has no active camera and no usable light): camera, sun
cam_auto = bpy.data.cameras.new('AutoCamera')
cam_auto.lens = 50.0
cam_auto.sensor_width = 36.0
cam_auto.clip_end = 1000.0
ob_auto_camera = bpy.data.objects.new('AutoCamera', cam_auto)
scene.collection.objects.link(ob_auto_camera)
ob_auto_camera.location = (5.05877, -6.57325, 4.36842)
ob_auto_camera.rotation_euler = (1.09748, -7.21219e-08, 0.694738)
scene.camera = ob_auto_camera
light_auto_sun = bpy.data.lights.new('AutoSun', 'SUN')
light_auto_sun.energy = 3.0
light_auto_sun.angle = 0.0523599
ob_auto_sun = bpy.data.objects.new('AutoSun', light_auto_sun)
scene.collection.objects.link(ob_auto_sun)
ob_auto_sun.rotation_euler = (0.872665, 0.174533, 0.523599)
bpy.context.view_layer.update()
